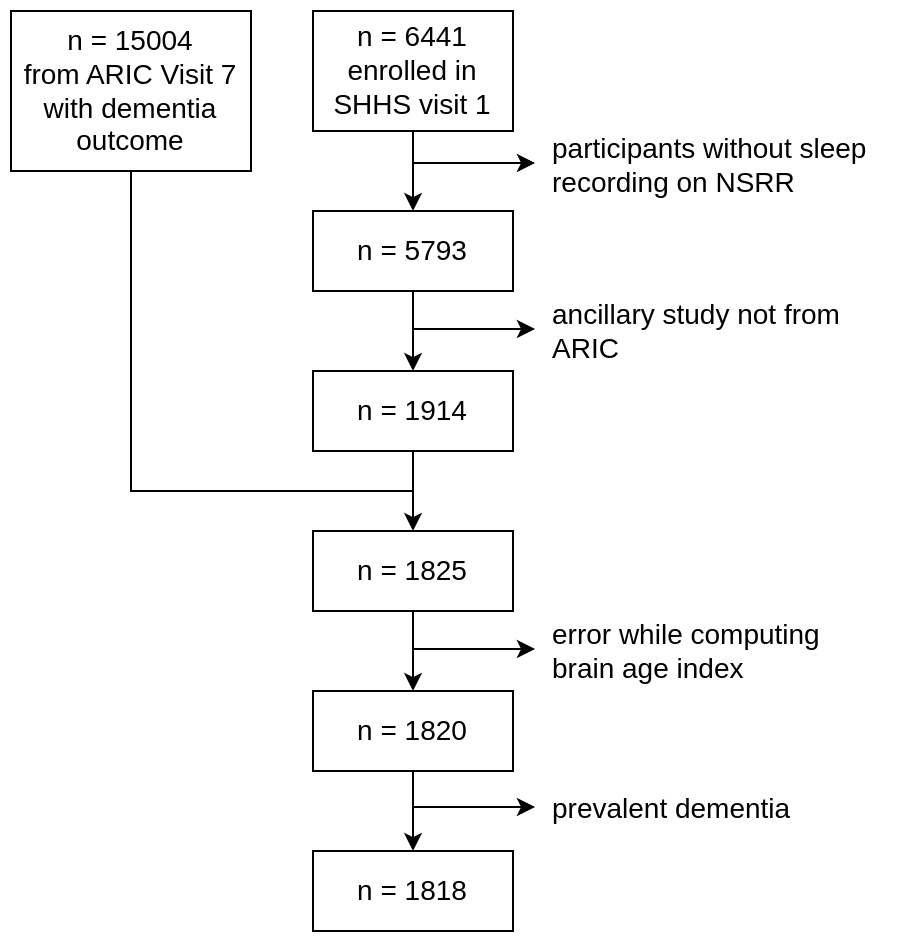

The diagram above was exported from draw.io. Its source (the exported page's mxGraphModel, read from the mxfile embedded in the PNG):
<mxGraphModel dx="931" dy="609" grid="1" gridSize="10" guides="1" tooltips="1" connect="1" arrows="1" fold="1" page="1" pageScale="1" pageWidth="850" pageHeight="1100" math="0" shadow="0">
  <root>
    <mxCell id="0" />
    <mxCell id="1" parent="0" />
    <mxCell id="Vynmr4fGNKwktp3CJQn6-3" style="rounded=0;orthogonalLoop=1;jettySize=auto;html=1;" parent="1" source="Vynmr4fGNKwktp3CJQn6-1" target="Vynmr4fGNKwktp3CJQn6-2" edge="1">
      <mxGeometry relative="1" as="geometry" />
    </mxCell>
    <mxCell id="Vynmr4fGNKwktp3CJQn6-1" value="&lt;font style=&quot;font-size: 14px;&quot;&gt;n = 6441&lt;/font&gt;&lt;div&gt;&lt;font style=&quot;font-size: 14px;&quot;&gt;enrolled in SHHS visit 1&lt;/font&gt;&lt;/div&gt;" style="rounded=0;whiteSpace=wrap;html=1;" parent="1" vertex="1">
      <mxGeometry x="171" y="20" width="100" height="60" as="geometry" />
    </mxCell>
    <mxCell id="Vynmr4fGNKwktp3CJQn6-2" value="&lt;span style=&quot;font-size: 14px;&quot;&gt;n = 5793&lt;/span&gt;" style="rounded=0;whiteSpace=wrap;html=1;" parent="1" vertex="1">
      <mxGeometry x="171" y="120" width="100" height="40" as="geometry" />
    </mxCell>
    <mxCell id="Vynmr4fGNKwktp3CJQn6-6" style="rounded=0;orthogonalLoop=1;jettySize=auto;html=1;" parent="1" source="Vynmr4fGNKwktp3CJQn6-2" target="Vynmr4fGNKwktp3CJQn6-7" edge="1">
      <mxGeometry relative="1" as="geometry">
        <mxPoint x="221" y="180" as="sourcePoint" />
      </mxGeometry>
    </mxCell>
    <mxCell id="Vynmr4fGNKwktp3CJQn6-7" value="&lt;span style=&quot;font-size: 14px;&quot;&gt;n = 1914&lt;/span&gt;" style="rounded=0;whiteSpace=wrap;html=1;" parent="1" vertex="1">
      <mxGeometry x="171" y="200" width="100" height="40" as="geometry" />
    </mxCell>
    <mxCell id="Vynmr4fGNKwktp3CJQn6-19" value="&lt;span style=&quot;font-size: 14px;&quot;&gt;n = 1825&lt;/span&gt;" style="rounded=0;whiteSpace=wrap;html=1;" parent="1" vertex="1">
      <mxGeometry x="171" y="280" width="100" height="40" as="geometry" />
    </mxCell>
    <mxCell id="Vynmr4fGNKwktp3CJQn6-22" style="rounded=0;orthogonalLoop=1;jettySize=auto;html=1;" parent="1" source="Vynmr4fGNKwktp3CJQn6-7" target="Vynmr4fGNKwktp3CJQn6-19" edge="1">
      <mxGeometry relative="1" as="geometry">
        <mxPoint x="221" y="249" as="sourcePoint" />
        <mxPoint x="221" y="279" as="targetPoint" />
      </mxGeometry>
    </mxCell>
    <mxCell id="Vynmr4fGNKwktp3CJQn6-23" style="rounded=0;orthogonalLoop=1;jettySize=auto;html=1;" parent="1" edge="1">
      <mxGeometry relative="1" as="geometry">
        <mxPoint x="221" y="179" as="sourcePoint" />
        <mxPoint x="282" y="179" as="targetPoint" />
      </mxGeometry>
    </mxCell>
    <mxCell id="Vynmr4fGNKwktp3CJQn6-24" style="rounded=0;orthogonalLoop=1;jettySize=auto;html=1;" parent="1" edge="1">
      <mxGeometry relative="1" as="geometry">
        <mxPoint x="221" y="96" as="sourcePoint" />
        <mxPoint x="282" y="96" as="targetPoint" />
      </mxGeometry>
    </mxCell>
    <mxCell id="Vynmr4fGNKwktp3CJQn6-27" value="&lt;span style=&quot;font-size: 14px;&quot;&gt;n = 1820&lt;/span&gt;" style="rounded=0;whiteSpace=wrap;html=1;" parent="1" vertex="1">
      <mxGeometry x="171" y="360" width="100" height="40" as="geometry" />
    </mxCell>
    <mxCell id="Vynmr4fGNKwktp3CJQn6-28" style="rounded=0;orthogonalLoop=1;jettySize=auto;html=1;" parent="1" target="Vynmr4fGNKwktp3CJQn6-27" edge="1">
      <mxGeometry relative="1" as="geometry">
        <mxPoint x="221" y="320" as="sourcePoint" />
        <mxPoint x="221" y="359" as="targetPoint" />
      </mxGeometry>
    </mxCell>
    <mxCell id="Vynmr4fGNKwktp3CJQn6-32" value="&lt;span style=&quot;background-color: initial;&quot;&gt;participants without sleep recording on NSRR&lt;/span&gt;" style="text;html=1;align=left;verticalAlign=middle;whiteSpace=wrap;rounded=0;fontSize=14;" parent="1" vertex="1">
      <mxGeometry x="289" y="72" width="171" height="50" as="geometry" />
    </mxCell>
    <mxCell id="TRgen1p-SEFns7ud5g_B-1" value="ancillary study not from ARIC" style="text;html=1;align=left;verticalAlign=middle;whiteSpace=wrap;rounded=0;fontSize=14;" parent="1" vertex="1">
      <mxGeometry x="289" y="155" width="161" height="50" as="geometry" />
    </mxCell>
    <mxCell id="TRgen1p-SEFns7ud5g_B-2" value="&lt;font style=&quot;font-size: 14px;&quot;&gt;n = 15004&lt;/font&gt;&lt;div&gt;&lt;font style=&quot;font-size: 14px;&quot;&gt;from ARIC Visit 7 with dementia outcome&lt;/font&gt;&lt;/div&gt;" style="rounded=0;whiteSpace=wrap;html=1;" parent="1" vertex="1">
      <mxGeometry x="20" y="20" width="120" height="80" as="geometry" />
    </mxCell>
    <mxCell id="TRgen1p-SEFns7ud5g_B-5" style="rounded=0;orthogonalLoop=1;jettySize=auto;html=1;entryX=0.5;entryY=0;entryDx=0;entryDy=0;edgeStyle=orthogonalEdgeStyle;" parent="1" source="TRgen1p-SEFns7ud5g_B-2" target="Vynmr4fGNKwktp3CJQn6-19" edge="1">
      <mxGeometry relative="1" as="geometry">
        <mxPoint x="580" y="90" as="sourcePoint" />
        <mxPoint x="580" y="130" as="targetPoint" />
        <Array as="points">
          <mxPoint x="80" y="260" />
          <mxPoint x="221" y="260" />
        </Array>
      </mxGeometry>
    </mxCell>
    <mxCell id="TRgen1p-SEFns7ud5g_B-9" value="&lt;span style=&quot;font-size: 14px;&quot;&gt;n = 1818&lt;/span&gt;" style="rounded=0;whiteSpace=wrap;html=1;" parent="1" vertex="1">
      <mxGeometry x="171" y="440" width="100" height="40" as="geometry" />
    </mxCell>
    <mxCell id="TRgen1p-SEFns7ud5g_B-10" style="rounded=0;orthogonalLoop=1;jettySize=auto;html=1;" parent="1" source="Vynmr4fGNKwktp3CJQn6-27" target="TRgen1p-SEFns7ud5g_B-9" edge="1">
      <mxGeometry relative="1" as="geometry">
        <mxPoint x="221" y="400" as="sourcePoint" />
        <mxPoint x="221" y="439" as="targetPoint" />
      </mxGeometry>
    </mxCell>
    <mxCell id="TRgen1p-SEFns7ud5g_B-11" style="rounded=0;orthogonalLoop=1;jettySize=auto;html=1;" parent="1" edge="1">
      <mxGeometry relative="1" as="geometry">
        <mxPoint x="221" y="339" as="sourcePoint" />
        <mxPoint x="282" y="339" as="targetPoint" />
      </mxGeometry>
    </mxCell>
    <mxCell id="TRgen1p-SEFns7ud5g_B-12" value="error while computing brain age index" style="text;html=1;align=left;verticalAlign=middle;whiteSpace=wrap;rounded=0;fontSize=14;" parent="1" vertex="1">
      <mxGeometry x="289" y="315" width="161" height="50" as="geometry" />
    </mxCell>
    <mxCell id="TRgen1p-SEFns7ud5g_B-13" style="rounded=0;orthogonalLoop=1;jettySize=auto;html=1;" parent="1" edge="1">
      <mxGeometry relative="1" as="geometry">
        <mxPoint x="221" y="418" as="sourcePoint" />
        <mxPoint x="282" y="418" as="targetPoint" />
      </mxGeometry>
    </mxCell>
    <mxCell id="TRgen1p-SEFns7ud5g_B-14" value="prevalent dementia" style="text;html=1;align=left;verticalAlign=middle;whiteSpace=wrap;rounded=0;fontSize=14;" parent="1" vertex="1">
      <mxGeometry x="289" y="394" width="161" height="50" as="geometry" />
    </mxCell>
  </root>
</mxGraphModel>